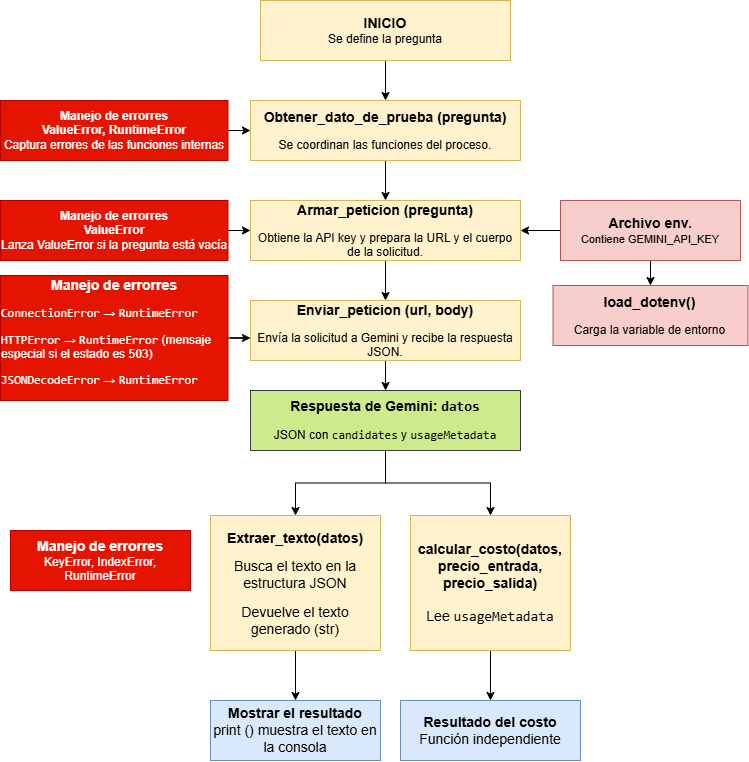

The diagram above was exported from draw.io. Its source (the exported page's mxGraphModel, read from the mxfile embedded in the PNG):
<mxGraphModel dx="1483" dy="802" grid="1" gridSize="10" guides="1" tooltips="1" connect="1" arrows="1" fold="1" page="1" pageScale="1" pageWidth="827" pageHeight="1169" background="light-dark(#FFFFFF,#121212)" math="0" shadow="0">
  <root>
    <mxCell id="0" />
    <mxCell id="1" parent="0" />
    <mxCell id="k_izJHg3ISZ0pYAipjxE-3" edge="1" parent="1" source="k_izJHg3ISZ0pYAipjxE-1" style="edgeStyle=orthogonalEdgeStyle;rounded=0;orthogonalLoop=1;jettySize=auto;html=1;defaultLabelBackgroundColor=page;" target="k_izJHg3ISZ0pYAipjxE-2" value="">
      <mxGeometry relative="1" as="geometry" />
    </mxCell>
    <mxCell id="k_izJHg3ISZ0pYAipjxE-1" parent="1" style="rounded=0;whiteSpace=wrap;html=1;fillColor=#fff2cc;strokeColor=#d6b656;" value="&lt;b&gt;&lt;font style=&quot;font-size: 14px;&quot;&gt;INICIO&lt;/font&gt;&lt;/b&gt;&lt;div&gt;Se define la pregunta&lt;/div&gt;" vertex="1">
      <mxGeometry height="60" width="250" x="280" y="10" as="geometry" />
    </mxCell>
    <mxCell id="k_izJHg3ISZ0pYAipjxE-5" edge="1" parent="1" source="k_izJHg3ISZ0pYAipjxE-2" style="edgeStyle=orthogonalEdgeStyle;rounded=0;orthogonalLoop=1;jettySize=auto;html=1;defaultLabelBackgroundColor=page;" target="k_izJHg3ISZ0pYAipjxE-4" value="">
      <mxGeometry relative="1" as="geometry" />
    </mxCell>
    <mxCell id="k_izJHg3ISZ0pYAipjxE-2" parent="1" style="whiteSpace=wrap;html=1;fillColor=#fff2cc;strokeColor=#d6b656;rounded=0;align=center;fontFamily=Helvetica;fontSize=12;fontColor=default;fontStyle=0;verticalAlign=middle;" value="&lt;p&gt;&lt;code&gt;&lt;font face=&quot;Helvetica&quot; style=&quot;font-size: 14px;&quot;&gt;&lt;b style=&quot;&quot;&gt;Obtener_dato_de_prueba (pregunta)&lt;/b&gt;&lt;/font&gt;&lt;/code&gt;&lt;/p&gt;&lt;p&gt;&lt;span style=&quot;background-color: transparent;&quot;&gt;&lt;font face=&quot;Helvetica&quot;&gt;Se coordinan las funciones del proceso.&lt;/font&gt;&lt;/span&gt;&lt;/p&gt;" vertex="1">
      <mxGeometry height="60" width="270" x="270" y="110" as="geometry" />
    </mxCell>
    <mxCell id="k_izJHg3ISZ0pYAipjxE-7" edge="1" parent="1" source="k_izJHg3ISZ0pYAipjxE-4" style="edgeStyle=orthogonalEdgeStyle;rounded=0;orthogonalLoop=1;jettySize=auto;html=1;defaultLabelBackgroundColor=page;" target="k_izJHg3ISZ0pYAipjxE-6" value="">
      <mxGeometry relative="1" as="geometry" />
    </mxCell>
    <mxCell id="k_izJHg3ISZ0pYAipjxE-4" parent="1" style="whiteSpace=wrap;html=1;fillColor=#fff2cc;strokeColor=#d6b656;rounded=0;fontStyle=0;" value="&lt;p&gt;&lt;code&gt;&lt;font face=&quot;Helvetica&quot; style=&quot;font-size: 14px;&quot;&gt;&lt;b style=&quot;&quot;&gt;Armar_peticion (pregunta)&lt;/b&gt;&lt;/font&gt;&lt;/code&gt;&lt;/p&gt;&lt;p&gt;Obtiene la API key y prepara la URL y el cuerpo de la solicitud.&lt;/p&gt;" vertex="1">
      <mxGeometry height="60" width="270" x="270" y="210" as="geometry" />
    </mxCell>
    <mxCell id="k_izJHg3ISZ0pYAipjxE-9" edge="1" parent="1" source="k_izJHg3ISZ0pYAipjxE-6" style="edgeStyle=orthogonalEdgeStyle;rounded=0;orthogonalLoop=1;jettySize=auto;html=1;defaultLabelBackgroundColor=page;" target="k_izJHg3ISZ0pYAipjxE-8" value="">
      <mxGeometry relative="1" as="geometry" />
    </mxCell>
    <mxCell id="k_izJHg3ISZ0pYAipjxE-6" parent="1" style="whiteSpace=wrap;html=1;fillColor=#fff2cc;strokeColor=#d6b656;rounded=0;fontStyle=0;" value="&lt;p&gt;&lt;code&gt;&lt;font face=&quot;Helvetica&quot; style=&quot;font-size: 14px;&quot;&gt;&lt;b style=&quot;&quot;&gt;Enviar_peticion (url, body)&lt;/b&gt;&lt;/font&gt;&lt;/code&gt;&lt;/p&gt;&lt;p&gt;Envía la solicitud a Gemini y recibe la respuesta JSON.&lt;/p&gt;" vertex="1">
      <mxGeometry height="60" width="270" x="270" y="310" as="geometry" />
    </mxCell>
    <mxCell id="k_izJHg3ISZ0pYAipjxE-11" edge="1" parent="1" source="k_izJHg3ISZ0pYAipjxE-8" style="edgeStyle=orthogonalEdgeStyle;rounded=0;orthogonalLoop=1;jettySize=auto;html=1;defaultLabelBackgroundColor=page;" target="k_izJHg3ISZ0pYAipjxE-10" value="">
      <mxGeometry relative="1" as="geometry" />
    </mxCell>
    <mxCell id="k_izJHg3ISZ0pYAipjxE-25" edge="1" parent="1" source="k_izJHg3ISZ0pYAipjxE-8" style="edgeStyle=orthogonalEdgeStyle;rounded=0;orthogonalLoop=1;jettySize=auto;html=1;entryX=0.5;entryY=0;entryDx=0;entryDy=0;defaultLabelBackgroundColor=page;" target="k_izJHg3ISZ0pYAipjxE-24">
      <mxGeometry relative="1" as="geometry" />
    </mxCell>
    <mxCell id="k_izJHg3ISZ0pYAipjxE-8" parent="1" style="whiteSpace=wrap;html=1;fillColor=#cdeb8b;strokeColor=#36393d;rounded=0;fontStyle=0;" value="&lt;p&gt;&lt;b&gt;&lt;font style=&quot;font-size: 14px;&quot;&gt;Respuesta de Gemini: &lt;code style=&quot;&quot;&gt;datos&lt;/code&gt;&lt;/font&gt;&lt;/b&gt;&lt;/p&gt;&lt;p&gt;JSON con &lt;code&gt;candidates&lt;/code&gt; y &lt;code&gt;usageMetadata&lt;/code&gt;&lt;/p&gt;" vertex="1">
      <mxGeometry height="60" width="270" x="270" y="400" as="geometry" />
    </mxCell>
    <mxCell id="k_izJHg3ISZ0pYAipjxE-28" edge="1" parent="1" source="k_izJHg3ISZ0pYAipjxE-10" style="edgeStyle=orthogonalEdgeStyle;rounded=0;orthogonalLoop=1;jettySize=auto;html=1;defaultLabelBackgroundColor=page;" target="k_izJHg3ISZ0pYAipjxE-26" value="">
      <mxGeometry relative="1" as="geometry" />
    </mxCell>
    <mxCell id="k_izJHg3ISZ0pYAipjxE-10" parent="1" style="whiteSpace=wrap;html=1;fillColor=#fff2cc;strokeColor=#d6b656;rounded=0;fontStyle=0;align=center;" value="&lt;p&gt;&lt;b&gt;&lt;font style=&quot;font-size: 14px;&quot;&gt;Extraer_texto(datos)&lt;/font&gt;&lt;/b&gt;&lt;/p&gt;&lt;p&gt;&lt;span style=&quot;font-size: 14px;&quot;&gt;Busca el texto en la estructura JSON&lt;/span&gt;&lt;/p&gt;&lt;p&gt;&lt;span style=&quot;font-size: 14px;&quot;&gt;Devuelve el texto generado (str)&lt;/span&gt;&lt;/p&gt;" vertex="1">
      <mxGeometry height="135" width="170" x="230" y="525" as="geometry" />
    </mxCell>
    <mxCell id="k_izJHg3ISZ0pYAipjxE-13" edge="1" parent="1" source="k_izJHg3ISZ0pYAipjxE-12" style="edgeStyle=orthogonalEdgeStyle;rounded=0;orthogonalLoop=1;jettySize=auto;html=1;entryX=1;entryY=0.5;entryDx=0;entryDy=0;defaultLabelBackgroundColor=page;" target="k_izJHg3ISZ0pYAipjxE-4">
      <mxGeometry relative="1" as="geometry" />
    </mxCell>
    <mxCell id="k_izJHg3ISZ0pYAipjxE-15" edge="1" parent="1" source="k_izJHg3ISZ0pYAipjxE-12" style="edgeStyle=orthogonalEdgeStyle;rounded=0;orthogonalLoop=1;jettySize=auto;html=1;defaultLabelBackgroundColor=page;" target="k_izJHg3ISZ0pYAipjxE-14" value="">
      <mxGeometry relative="1" as="geometry" />
    </mxCell>
    <mxCell id="k_izJHg3ISZ0pYAipjxE-12" parent="1" style="rounded=0;whiteSpace=wrap;html=1;fillColor=#f8cecc;strokeColor=#b85450;" value="&lt;font style=&quot;&quot;&gt;&lt;b style=&quot;&quot;&gt;&lt;font style=&quot;font-size: 14px;&quot;&gt;Archivo env&lt;/font&gt;&lt;span style=&quot;font-size: 11px;&quot;&gt;.&lt;/span&gt;&lt;/b&gt;&lt;/font&gt;&lt;div&gt;&lt;font style=&quot;&quot;&gt;&lt;span style=&quot;font-size: 11px;&quot;&gt;Contiene GEMINI_API_KEY&lt;/span&gt;&lt;/font&gt;&lt;/div&gt;" vertex="1">
      <mxGeometry height="60" width="180" x="580" y="210" as="geometry" />
    </mxCell>
    <mxCell id="k_izJHg3ISZ0pYAipjxE-14" parent="1" style="whiteSpace=wrap;html=1;fillColor=#f8cecc;strokeColor=#b85450;rounded=0;" value="&lt;p&gt;&lt;code&gt;&lt;font face=&quot;Helvetica&quot; style=&quot;font-size: 14px;&quot;&gt;&lt;b&gt;load_dotenv()&lt;/b&gt;&lt;/font&gt;&lt;/code&gt;&lt;/p&gt;&lt;p&gt;Carga la variable de entorno&lt;/p&gt;" vertex="1">
      <mxGeometry height="60" width="195" x="572.5" y="295" as="geometry" />
    </mxCell>
    <mxCell id="k_izJHg3ISZ0pYAipjxE-17" edge="1" parent="1" source="k_izJHg3ISZ0pYAipjxE-16" style="edgeStyle=orthogonalEdgeStyle;rounded=0;orthogonalLoop=1;jettySize=auto;html=1;exitX=1;exitY=0.5;exitDx=0;exitDy=0;entryX=0;entryY=0.5;entryDx=0;entryDy=0;defaultLabelBackgroundColor=page;" target="k_izJHg3ISZ0pYAipjxE-2">
      <mxGeometry relative="1" as="geometry" />
    </mxCell>
    <mxCell id="k_izJHg3ISZ0pYAipjxE-16" parent="1" style="rounded=0;whiteSpace=wrap;html=1;fillColor=#e51400;fontColor=#ffffff;strokeColor=#B20000;" value="&lt;font&gt;&lt;b&gt;Manejo de errorres&lt;/b&gt;&lt;/font&gt;&lt;div&gt;&lt;font&gt;&lt;b&gt;ValueError, RuntimeError&lt;/b&gt;&lt;/font&gt;&lt;/div&gt;&lt;div&gt;&lt;font&gt;Captura errores de las funciones internas&lt;/font&gt;&lt;/div&gt;" vertex="1">
      <mxGeometry height="60" width="227.5" x="20" y="110" as="geometry" />
    </mxCell>
    <mxCell id="k_izJHg3ISZ0pYAipjxE-19" edge="1" parent="1" source="k_izJHg3ISZ0pYAipjxE-18" style="edgeStyle=orthogonalEdgeStyle;rounded=0;orthogonalLoop=1;jettySize=auto;html=1;exitX=1;exitY=0.5;exitDx=0;exitDy=0;defaultLabelBackgroundColor=page;" target="k_izJHg3ISZ0pYAipjxE-4">
      <mxGeometry relative="1" as="geometry" />
    </mxCell>
    <mxCell id="k_izJHg3ISZ0pYAipjxE-18" parent="1" style="rounded=0;whiteSpace=wrap;html=1;fillColor=#e51400;fontColor=#ffffff;strokeColor=#B20000;" value="&lt;font&gt;&lt;b&gt;Manejo de errorres&lt;/b&gt;&lt;/font&gt;&lt;div&gt;&lt;font&gt;&lt;b&gt;ValueError&lt;/b&gt;&lt;/font&gt;&lt;/div&gt;&lt;div&gt;Lanza ValueError si la pregunta está vacía&lt;/div&gt;" vertex="1">
      <mxGeometry height="60" width="227.5" x="20" y="210" as="geometry" />
    </mxCell>
    <mxCell id="k_izJHg3ISZ0pYAipjxE-20" parent="1" style="rounded=0;whiteSpace=wrap;html=1;fillColor=#e51400;fontColor=#ffffff;strokeColor=#B20000;" value="&lt;font style=&quot;font-size: 14px;&quot;&gt;&lt;b style=&quot;&quot;&gt;Manejo de errorres&lt;/b&gt;&lt;/font&gt;&lt;div&gt;&lt;li&gt;&lt;p style=&quot;text-align: left;&quot;&gt;&lt;font face=&quot;Helvetica&quot;&gt;&lt;code&gt;ConnectionError&lt;/code&gt; → &lt;code&gt;RuntimeError&amp;nbsp;&lt;/code&gt;&lt;/font&gt;&lt;/p&gt;&lt;/li&gt;&lt;li&gt;&lt;p style=&quot;text-align: left;&quot;&gt;&lt;font face=&quot;Helvetica&quot;&gt;&lt;code style=&quot;background-color: transparent; color: light-dark(rgb(255, 255, 255), rgb(18, 18, 18));&quot;&gt;HTTPError&lt;/code&gt;&lt;span style=&quot;background-color: transparent; color: light-dark(rgb(255, 255, 255), rgb(18, 18, 18));&quot;&gt; &lt;/span&gt;&lt;span style=&quot;background-color: transparent; color: light-dark(rgb(255, 255, 255), rgb(18, 18, 18));&quot;&gt;→ &lt;/span&gt;&lt;code style=&quot;background-color: transparent; color: light-dark(rgb(255, 255, 255), rgb(18, 18, 18));&quot;&gt;RuntimeError&lt;/code&gt;&lt;span style=&quot;background-color: transparent; color: light-dark(rgb(255, 255, 255), rgb(18, 18, 18));&quot;&gt; &lt;/span&gt;&lt;span style=&quot;background-color: transparent; color: light-dark(rgb(255, 255, 255), rgb(18, 18, 18));&quot;&gt;(mensaje &lt;/span&gt;&lt;span style=&quot;background-color: transparent; color: light-dark(rgb(255, 255, 255), rgb(18, 18, 18));&quot;&gt;especial &lt;/span&gt;&lt;span style=&quot;background-color: transparent; color: light-dark(rgb(255, 255, 255), rgb(18, 18, 18));&quot;&gt;si &lt;/span&gt;&lt;span style=&quot;background-color: transparent; color: light-dark(rgb(255, 255, 255), rgb(18, 18, 18));&quot;&gt;el &lt;/span&gt;&lt;span style=&quot;background-color: transparent; color: light-dark(rgb(255, 255, 255), rgb(18, 18, 18));&quot;&gt;estado &lt;/span&gt;&lt;span style=&quot;background-color: transparent; color: light-dark(rgb(255, 255, 255), rgb(18, 18, 18));&quot;&gt;es &lt;/span&gt;&lt;span style=&quot;background-color: transparent; color: light-dark(rgb(255, 255, 255), rgb(18, 18, 18));&quot;&gt;503)&lt;/span&gt;&lt;/font&gt;&lt;/p&gt;&lt;/li&gt;&lt;li&gt;&lt;p style=&quot;text-align: left;&quot;&gt;&lt;code&gt;JSONDecodeError&lt;/code&gt; → &lt;code&gt;RuntimeError&lt;/code&gt;&lt;font face=&quot;Helvetica&quot;&gt;&lt;span style=&quot;background-color: transparent; color: light-dark(rgb(255, 255, 255), rgb(18, 18, 18));&quot;&gt;&lt;/span&gt;&lt;/font&gt;&lt;/p&gt;&lt;/li&gt;&lt;/div&gt;" vertex="1">
      <mxGeometry height="125" width="227.5" x="20" y="285" as="geometry" />
    </mxCell>
    <mxCell id="k_izJHg3ISZ0pYAipjxE-23" edge="1" parent="1" source="k_izJHg3ISZ0pYAipjxE-20" style="edgeStyle=orthogonalEdgeStyle;rounded=0;orthogonalLoop=1;jettySize=auto;html=1;entryX=0;entryY=0.625;entryDx=0;entryDy=0;entryPerimeter=0;defaultLabelBackgroundColor=page;" target="k_izJHg3ISZ0pYAipjxE-6">
      <mxGeometry relative="1" as="geometry" />
    </mxCell>
    <mxCell id="k_izJHg3ISZ0pYAipjxE-29" edge="1" parent="1" source="k_izJHg3ISZ0pYAipjxE-24" style="edgeStyle=orthogonalEdgeStyle;rounded=0;orthogonalLoop=1;jettySize=auto;html=1;defaultLabelBackgroundColor=page;" target="k_izJHg3ISZ0pYAipjxE-27" value="">
      <mxGeometry relative="1" as="geometry" />
    </mxCell>
    <mxCell id="k_izJHg3ISZ0pYAipjxE-24" parent="1" style="rounded=0;whiteSpace=wrap;html=1;fillColor=#fff2cc;strokeColor=#d6b656;" value="&lt;b&gt;&lt;font style=&quot;font-size: 14px;&quot;&gt;calcular_costo(datos, precio_entrada, precio_salida)&lt;/font&gt;&lt;/b&gt;&lt;div&gt;&lt;b&gt;&lt;font style=&quot;font-size: 14px;&quot;&gt;&lt;br&gt;&lt;/font&gt;&lt;/b&gt;&lt;/div&gt;&lt;div&gt;&lt;font style=&quot;font-size: 14px;&quot;&gt;Lee &lt;code style=&quot;&quot;&gt;usageMetadata&lt;/code&gt;&lt;/font&gt;&lt;b&gt;&lt;font style=&quot;font-size: 14px;&quot;&gt;&lt;/font&gt;&lt;/b&gt;&lt;/div&gt;" vertex="1">
      <mxGeometry height="135" width="160" x="430" y="525" as="geometry" />
    </mxCell>
    <mxCell id="k_izJHg3ISZ0pYAipjxE-26" parent="1" style="rounded=0;whiteSpace=wrap;html=1;fillColor=#dae8fc;strokeColor=#6c8ebf;" value="&lt;b&gt;&lt;font style=&quot;font-size: 14px;&quot;&gt;Mostrar el resultado&lt;/font&gt;&lt;/b&gt;&lt;div&gt;&lt;font style=&quot;font-size: 14px;&quot;&gt;print () muestra el texto en la consola&lt;/font&gt;&lt;/div&gt;" vertex="1">
      <mxGeometry height="60" width="170" x="230" y="710" as="geometry" />
    </mxCell>
    <mxCell id="k_izJHg3ISZ0pYAipjxE-27" parent="1" style="rounded=0;whiteSpace=wrap;html=1;fillColor=#dae8fc;strokeColor=#6c8ebf;" value="&lt;b&gt;&lt;font style=&quot;font-size: 14px;&quot;&gt;Resultado del costo&lt;/font&gt;&lt;/b&gt;&lt;div&gt;&lt;span style=&quot;font-size: 14px;&quot;&gt;Función independiente&lt;/span&gt;&lt;/div&gt;" vertex="1">
      <mxGeometry height="60" width="180" x="420" y="710" as="geometry" />
    </mxCell>
    <mxCell id="k_izJHg3ISZ0pYAipjxE-30" parent="1" style="rounded=0;whiteSpace=wrap;html=1;fillColor=#e51400;fontColor=#ffffff;strokeColor=#B20000;" value="&lt;font style=&quot;font-size: 14px;&quot;&gt;&lt;b style=&quot;&quot;&gt;Manejo de errorres&lt;/b&gt;&lt;/font&gt;&lt;div&gt;&lt;font&gt;KeyError, IndexError, RuntimeError&lt;/font&gt;&lt;/div&gt;" vertex="1">
      <mxGeometry height="60" width="180" x="30" y="540" as="geometry" />
    </mxCell>
  </root>
</mxGraphModel>